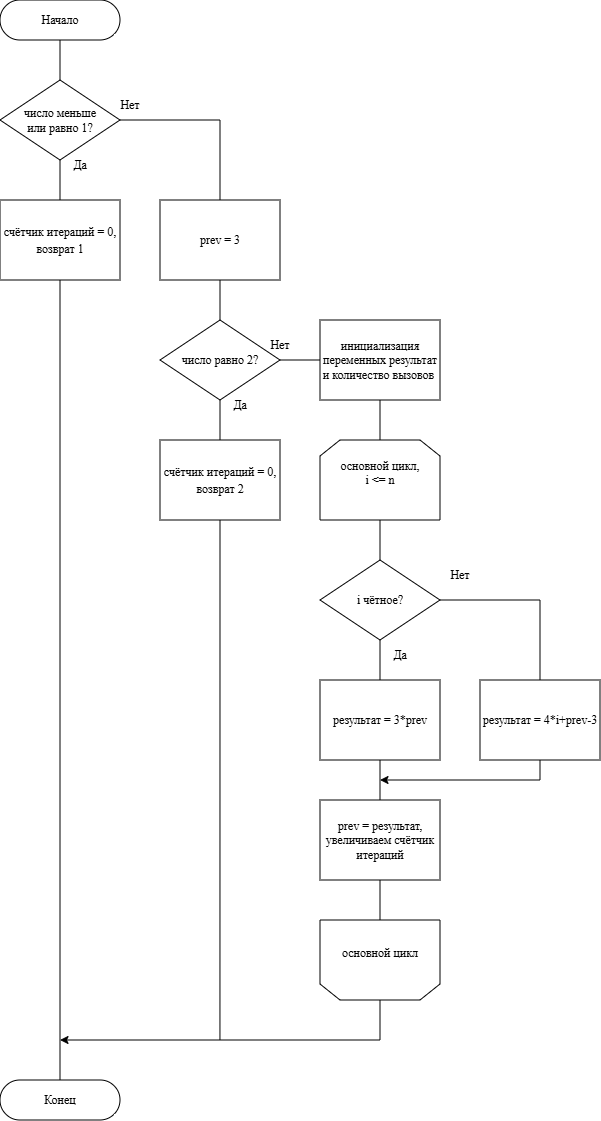

The diagram above was exported from draw.io. Its source (the exported page's mxGraphModel, read from the mxfile embedded in the PNG):
<mxGraphModel dx="772" dy="424" grid="1" gridSize="10" guides="1" tooltips="1" connect="1" arrows="1" fold="1" page="1" pageScale="1" pageWidth="827" pageHeight="1169" math="0" shadow="0">
  <root>
    <mxCell id="0" />
    <mxCell id="1" parent="0" />
    <mxCell id="m3WkVHGg__4g1ZsgZeZg-46" edge="1" parent="1" source="m3WkVHGg__4g1ZsgZeZg-32" style="edgeStyle=orthogonalEdgeStyle;rounded=0;orthogonalLoop=1;jettySize=auto;html=1;exitX=0.5;exitY=0.5;exitDx=0;exitDy=20;exitPerimeter=0;entryX=0.5;entryY=0;entryDx=0;entryDy=0;endArrow=none;endFill=0;fontFamily=Times New Roman;" target="m3WkVHGg__4g1ZsgZeZg-33">
      <mxGeometry relative="1" as="geometry" />
    </mxCell>
    <mxCell id="m3WkVHGg__4g1ZsgZeZg-32" parent="1" style="html=1;dashed=0;whiteSpace=wrap;shape=mxgraph.dfd.start;fontFamily=Times New Roman;" value="Начало" vertex="1">
      <mxGeometry height="40" width="120" x="120" y="40" as="geometry" />
    </mxCell>
    <mxCell id="m3WkVHGg__4g1ZsgZeZg-47" edge="1" parent="1" source="m3WkVHGg__4g1ZsgZeZg-33" style="edgeStyle=orthogonalEdgeStyle;rounded=0;orthogonalLoop=1;jettySize=auto;html=1;exitX=0.5;exitY=1;exitDx=0;exitDy=0;entryX=0.5;entryY=0;entryDx=0;entryDy=0;endArrow=none;endFill=0;fontFamily=Times New Roman;" target="m3WkVHGg__4g1ZsgZeZg-34">
      <mxGeometry relative="1" as="geometry" />
    </mxCell>
    <mxCell id="m3WkVHGg__4g1ZsgZeZg-48" edge="1" parent="1" source="m3WkVHGg__4g1ZsgZeZg-33" style="edgeStyle=orthogonalEdgeStyle;rounded=0;orthogonalLoop=1;jettySize=auto;html=1;exitX=1;exitY=0.5;exitDx=0;exitDy=0;entryX=0.5;entryY=0;entryDx=0;entryDy=0;endArrow=none;endFill=0;fontFamily=Times New Roman;" target="m3WkVHGg__4g1ZsgZeZg-36">
      <mxGeometry relative="1" as="geometry" />
    </mxCell>
    <mxCell id="m3WkVHGg__4g1ZsgZeZg-33" parent="1" style="rhombus;whiteSpace=wrap;html=1;fontFamily=Times New Roman;" value="&lt;font&gt;число меньше&lt;/font&gt;&lt;div&gt;&lt;font&gt;или равно 1?&lt;/font&gt;&lt;/div&gt;" vertex="1">
      <mxGeometry height="80" width="120" x="120" y="120" as="geometry" />
    </mxCell>
    <mxCell id="m3WkVHGg__4g1ZsgZeZg-34" parent="1" style="rounded=0;whiteSpace=wrap;html=1;fontFamily=Times New Roman;" value="&lt;div style=&quot;line-height: 140%;&quot;&gt;&lt;font&gt;счётчик итераций = 0, возврат 1&lt;/font&gt;&lt;/div&gt;" vertex="1">
      <mxGeometry height="80" width="120" x="120" y="240" as="geometry" />
    </mxCell>
    <mxCell id="m3WkVHGg__4g1ZsgZeZg-50" edge="1" parent="1" source="m3WkVHGg__4g1ZsgZeZg-35" style="edgeStyle=orthogonalEdgeStyle;rounded=0;orthogonalLoop=1;jettySize=auto;html=1;exitX=0.5;exitY=1;exitDx=0;exitDy=0;entryX=0.5;entryY=0;entryDx=0;entryDy=0;endArrow=none;endFill=0;fontFamily=Times New Roman;" target="m3WkVHGg__4g1ZsgZeZg-37">
      <mxGeometry relative="1" as="geometry" />
    </mxCell>
    <mxCell id="m3WkVHGg__4g1ZsgZeZg-51" edge="1" parent="1" source="m3WkVHGg__4g1ZsgZeZg-35" style="edgeStyle=orthogonalEdgeStyle;rounded=0;orthogonalLoop=1;jettySize=auto;html=1;exitX=1;exitY=0.5;exitDx=0;exitDy=0;entryX=0;entryY=0.5;entryDx=0;entryDy=0;endArrow=none;endFill=0;fontFamily=Times New Roman;" target="m3WkVHGg__4g1ZsgZeZg-38">
      <mxGeometry relative="1" as="geometry" />
    </mxCell>
    <mxCell id="m3WkVHGg__4g1ZsgZeZg-35" parent="1" style="rhombus;whiteSpace=wrap;html=1;fontFamily=Times New Roman;" value="число равно 2?" vertex="1">
      <mxGeometry height="80" width="120" x="280" y="360" as="geometry" />
    </mxCell>
    <mxCell id="m3WkVHGg__4g1ZsgZeZg-49" edge="1" parent="1" source="m3WkVHGg__4g1ZsgZeZg-36" style="edgeStyle=orthogonalEdgeStyle;rounded=0;orthogonalLoop=1;jettySize=auto;html=1;exitX=0.5;exitY=1;exitDx=0;exitDy=0;entryX=0.5;entryY=0;entryDx=0;entryDy=0;endArrow=none;endFill=0;fontFamily=Times New Roman;" target="m3WkVHGg__4g1ZsgZeZg-35">
      <mxGeometry relative="1" as="geometry" />
    </mxCell>
    <mxCell id="m3WkVHGg__4g1ZsgZeZg-36" parent="1" style="rounded=0;whiteSpace=wrap;html=1;fontFamily=Times New Roman;" value="prev = 3" vertex="1">
      <mxGeometry height="80" width="120" x="280" y="240" as="geometry" />
    </mxCell>
    <mxCell id="m3WkVHGg__4g1ZsgZeZg-69" edge="1" parent="1" source="m3WkVHGg__4g1ZsgZeZg-37" style="edgeStyle=orthogonalEdgeStyle;rounded=0;orthogonalLoop=1;jettySize=auto;html=1;exitX=0.5;exitY=1;exitDx=0;exitDy=0;endArrow=none;endFill=0;fontFamily=Times New Roman;">
      <mxGeometry relative="1" as="geometry">
        <mxPoint x="339.95238095238096" y="1080" as="targetPoint" />
      </mxGeometry>
    </mxCell>
    <mxCell id="m3WkVHGg__4g1ZsgZeZg-37" parent="1" style="rounded=0;whiteSpace=wrap;html=1;fontFamily=Times New Roman;" value="&lt;div style=&quot;line-height: 140%;&quot;&gt;&lt;font&gt;счётчик итераций = 0, возврат 2&lt;/font&gt;&lt;/div&gt;" vertex="1">
      <mxGeometry height="80" width="120" x="280" y="480" as="geometry" />
    </mxCell>
    <mxCell id="m3WkVHGg__4g1ZsgZeZg-52" edge="1" parent="1" source="m3WkVHGg__4g1ZsgZeZg-38" style="edgeStyle=orthogonalEdgeStyle;rounded=0;orthogonalLoop=1;jettySize=auto;html=1;exitX=0.5;exitY=1;exitDx=0;exitDy=0;entryX=0.5;entryY=0;entryDx=0;entryDy=0;endArrow=none;endFill=0;fontFamily=Times New Roman;" target="m3WkVHGg__4g1ZsgZeZg-39">
      <mxGeometry relative="1" as="geometry" />
    </mxCell>
    <mxCell id="m3WkVHGg__4g1ZsgZeZg-38" parent="1" style="rounded=0;whiteSpace=wrap;html=1;fontFamily=Times New Roman;" value="инициализация переменных результат и количество вызовов&amp;nbsp;" vertex="1">
      <mxGeometry height="80" width="120" x="440" y="360" as="geometry" />
    </mxCell>
    <mxCell id="m3WkVHGg__4g1ZsgZeZg-53" edge="1" parent="1" source="m3WkVHGg__4g1ZsgZeZg-39" style="edgeStyle=orthogonalEdgeStyle;rounded=0;orthogonalLoop=1;jettySize=auto;html=1;exitX=0.5;exitY=1;exitDx=0;exitDy=0;entryX=0.5;entryY=0;entryDx=0;entryDy=0;endArrow=none;endFill=0;fontFamily=Times New Roman;" target="m3WkVHGg__4g1ZsgZeZg-41">
      <mxGeometry relative="1" as="geometry" />
    </mxCell>
    <mxCell id="m3WkVHGg__4g1ZsgZeZg-39" parent="1" style="shape=loopLimit;whiteSpace=wrap;html=1;fontFamily=Times New Roman;" value="основной цикл,&lt;div&gt;i &amp;lt;= n&lt;br&gt;&lt;div&gt;&lt;br&gt;&lt;/div&gt;&lt;/div&gt;" vertex="1">
      <mxGeometry height="80" width="120" x="440" y="480" as="geometry" />
    </mxCell>
    <mxCell id="m3WkVHGg__4g1ZsgZeZg-54" edge="1" parent="1" source="m3WkVHGg__4g1ZsgZeZg-41" style="edgeStyle=orthogonalEdgeStyle;rounded=0;orthogonalLoop=1;jettySize=auto;html=1;exitX=0.5;exitY=1;exitDx=0;exitDy=0;entryX=0.5;entryY=0;entryDx=0;entryDy=0;endArrow=none;endFill=0;fontFamily=Times New Roman;" target="m3WkVHGg__4g1ZsgZeZg-42">
      <mxGeometry relative="1" as="geometry" />
    </mxCell>
    <mxCell id="m3WkVHGg__4g1ZsgZeZg-55" edge="1" parent="1" source="m3WkVHGg__4g1ZsgZeZg-41" style="edgeStyle=orthogonalEdgeStyle;rounded=0;orthogonalLoop=1;jettySize=auto;html=1;exitX=1;exitY=0.5;exitDx=0;exitDy=0;entryX=0.5;entryY=0;entryDx=0;entryDy=0;endArrow=none;endFill=0;fontFamily=Times New Roman;" target="m3WkVHGg__4g1ZsgZeZg-43">
      <mxGeometry relative="1" as="geometry" />
    </mxCell>
    <mxCell id="m3WkVHGg__4g1ZsgZeZg-41" parent="1" style="rhombus;whiteSpace=wrap;html=1;fontFamily=Times New Roman;" value="i чётное?" vertex="1">
      <mxGeometry height="80" width="120" x="440" y="600" as="geometry" />
    </mxCell>
    <mxCell id="m3WkVHGg__4g1ZsgZeZg-56" edge="1" parent="1" source="m3WkVHGg__4g1ZsgZeZg-42" style="edgeStyle=orthogonalEdgeStyle;rounded=0;orthogonalLoop=1;jettySize=auto;html=1;exitX=0.5;exitY=1;exitDx=0;exitDy=0;entryX=0.5;entryY=0;entryDx=0;entryDy=0;endArrow=none;endFill=0;fontFamily=Times New Roman;" target="m3WkVHGg__4g1ZsgZeZg-44">
      <mxGeometry relative="1" as="geometry" />
    </mxCell>
    <mxCell id="m3WkVHGg__4g1ZsgZeZg-42" parent="1" style="rounded=0;whiteSpace=wrap;html=1;fontFamily=Times New Roman;" value="результат = 3*prev" vertex="1">
      <mxGeometry height="80" width="120" x="440" y="720" as="geometry" />
    </mxCell>
    <mxCell id="m3WkVHGg__4g1ZsgZeZg-58" edge="1" parent="1" source="m3WkVHGg__4g1ZsgZeZg-43" style="edgeStyle=orthogonalEdgeStyle;rounded=0;orthogonalLoop=1;jettySize=auto;html=1;exitX=0.5;exitY=1;exitDx=0;exitDy=0;fontFamily=Times New Roman;">
      <mxGeometry relative="1" as="geometry">
        <Array as="points">
          <mxPoint x="660" y="820" />
          <mxPoint x="500" y="820" />
        </Array>
        <mxPoint x="500" y="820" as="targetPoint" />
      </mxGeometry>
    </mxCell>
    <mxCell id="m3WkVHGg__4g1ZsgZeZg-43" parent="1" style="rounded=0;whiteSpace=wrap;html=1;fontFamily=Times New Roman;" value="&lt;font&gt;результат = 4*i+prev-3&lt;/font&gt;" vertex="1">
      <mxGeometry height="80" width="120" x="600" y="720" as="geometry" />
    </mxCell>
    <mxCell id="m3WkVHGg__4g1ZsgZeZg-59" edge="1" parent="1" source="m3WkVHGg__4g1ZsgZeZg-44" style="edgeStyle=orthogonalEdgeStyle;rounded=0;orthogonalLoop=1;jettySize=auto;html=1;exitX=0.5;exitY=1;exitDx=0;exitDy=0;entryX=0.5;entryY=1;entryDx=0;entryDy=0;endArrow=none;endFill=0;fontFamily=Times New Roman;" target="m3WkVHGg__4g1ZsgZeZg-45">
      <mxGeometry relative="1" as="geometry" />
    </mxCell>
    <mxCell id="m3WkVHGg__4g1ZsgZeZg-44" parent="1" style="rounded=0;whiteSpace=wrap;html=1;fontFamily=Times New Roman;" value="prev = результат,&lt;div&gt;увеличиваем счётчик итераций&lt;/div&gt;" vertex="1">
      <mxGeometry height="80" width="120" x="440" y="840" as="geometry" />
    </mxCell>
    <mxCell id="m3WkVHGg__4g1ZsgZeZg-68" edge="1" parent="1" source="m3WkVHGg__4g1ZsgZeZg-45" style="edgeStyle=orthogonalEdgeStyle;rounded=0;orthogonalLoop=1;jettySize=auto;html=1;exitX=0.5;exitY=0;exitDx=0;exitDy=0;fontFamily=Times New Roman;">
      <mxGeometry relative="1" as="geometry">
        <Array as="points">
          <mxPoint x="500" y="1080" />
        </Array>
        <mxPoint x="180" y="1080" as="targetPoint" />
      </mxGeometry>
    </mxCell>
    <mxCell id="m3WkVHGg__4g1ZsgZeZg-45" parent="1" style="shape=loopLimit;whiteSpace=wrap;html=1;fontFamily=Times New Roman;direction=west;" value="основной цикл&lt;div&gt;&lt;div&gt;&lt;br&gt;&lt;/div&gt;&lt;/div&gt;" vertex="1">
      <mxGeometry height="80" width="120" x="440" y="960" as="geometry" />
    </mxCell>
    <mxCell id="m3WkVHGg__4g1ZsgZeZg-60" parent="1" style="html=1;dashed=0;whiteSpace=wrap;shape=mxgraph.dfd.start;fontFamily=Times New Roman;" value="Конец" vertex="1">
      <mxGeometry height="40" width="120" x="120" y="1120" as="geometry" />
    </mxCell>
    <mxCell id="m3WkVHGg__4g1ZsgZeZg-61" edge="1" parent="1" source="m3WkVHGg__4g1ZsgZeZg-34" style="edgeStyle=orthogonalEdgeStyle;rounded=0;orthogonalLoop=1;jettySize=auto;html=1;exitX=0.5;exitY=1;exitDx=0;exitDy=0;entryX=0.5;entryY=0.5;entryDx=0;entryDy=-20;entryPerimeter=0;endArrow=none;endFill=0;fontFamily=Times New Roman;" target="m3WkVHGg__4g1ZsgZeZg-60">
      <mxGeometry relative="1" as="geometry" />
    </mxCell>
    <mxCell id="m3WkVHGg__4g1ZsgZeZg-62" parent="1" style="text;html=1;whiteSpace=wrap;strokeColor=none;fillColor=none;align=center;verticalAlign=middle;rounded=0;fontFamily=Times New Roman;" value="Да" vertex="1">
      <mxGeometry height="30" width="60" x="170" y="190" as="geometry" />
    </mxCell>
    <mxCell id="m3WkVHGg__4g1ZsgZeZg-63" parent="1" style="text;html=1;whiteSpace=wrap;strokeColor=none;fillColor=none;align=center;verticalAlign=middle;rounded=0;fontFamily=Times New Roman;" value="Да" vertex="1">
      <mxGeometry height="30" width="60" x="330" y="430" as="geometry" />
    </mxCell>
    <mxCell id="m3WkVHGg__4g1ZsgZeZg-64" parent="1" style="text;html=1;whiteSpace=wrap;strokeColor=none;fillColor=none;align=center;verticalAlign=middle;rounded=0;fontFamily=Times New Roman;" value="Да" vertex="1">
      <mxGeometry height="30" width="60" x="490" y="680" as="geometry" />
    </mxCell>
    <mxCell id="m3WkVHGg__4g1ZsgZeZg-65" parent="1" style="text;html=1;whiteSpace=wrap;strokeColor=none;fillColor=none;align=center;verticalAlign=middle;rounded=0;fontFamily=Times New Roman;" value="Нет" vertex="1">
      <mxGeometry height="30" width="60" x="550" y="600" as="geometry" />
    </mxCell>
    <mxCell id="m3WkVHGg__4g1ZsgZeZg-66" parent="1" style="text;html=1;whiteSpace=wrap;strokeColor=none;fillColor=none;align=center;verticalAlign=middle;rounded=0;fontFamily=Times New Roman;" value="Нет" vertex="1">
      <mxGeometry height="30" width="60" x="220" y="130" as="geometry" />
    </mxCell>
    <mxCell id="m3WkVHGg__4g1ZsgZeZg-67" parent="1" style="text;html=1;whiteSpace=wrap;strokeColor=none;fillColor=none;align=center;verticalAlign=middle;rounded=0;fontFamily=Times New Roman;" value="Нет" vertex="1">
      <mxGeometry height="30" width="60" x="370" y="370" as="geometry" />
    </mxCell>
  </root>
</mxGraphModel>